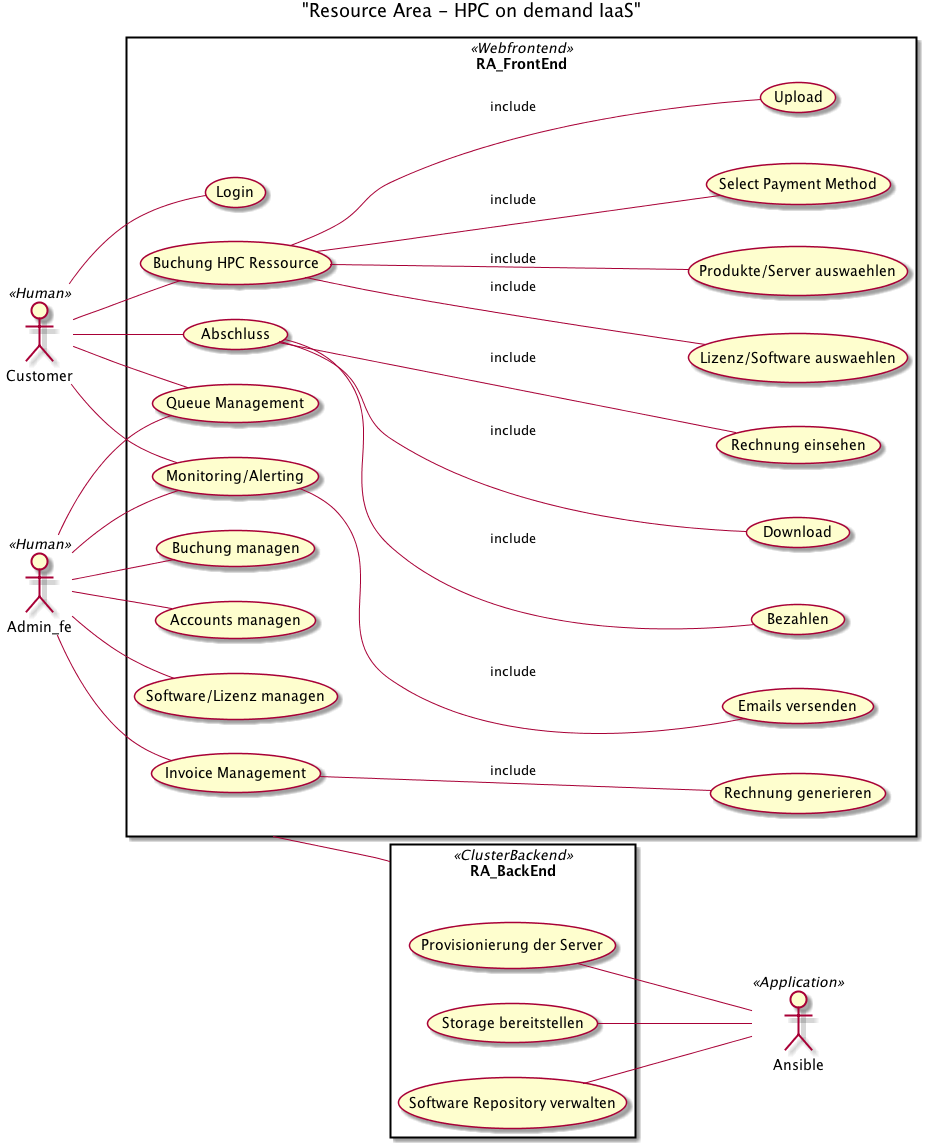

The diagram above was rendered by PlantUML. Its source (embedded in the PNG):
@startuml
title "Resource Area - HPC on demand IaaS"

left to right direction

actor Customer <<Human>>
actor Admin_fe <<Human>>
actor Ansible as Admin_be <<Application>>

rectangle RA_BackEnd << ClusterBackend >>{
  usecase "Provisionierung der Server" as uc1ba
  usecase "Storage bereitstellen" as uc2ba
  usecase "Software Repository verwalten" as uc3ba
  (uc1ba) -- Admin_be
  (uc2ba) -- Admin_be
  (uc3ba) -- Admin_be

}


rectangle RA_FrontEnd << Webfrontend >>{
  usecase "Login" as fe_uc1
  Customer -- (fe_uc1)
   /''Admin_fe -- (fe_uc1)'/

  usecase "Buchung HPC Ressource" as fe_uc2
  Customer -- (fe_uc2)
  usecase "Upload" as fe_uc5
  usecase "Download" as fe_uc6
  usecase "Lizenz/Software auswaehlen" as fe_uc9
  usecase "Produkte/Server auswaehlen" as fe_uc4
  fe_uc2 -- (fe_uc5) :include
  fe_uc2 -- (fe_uc9) :include
  fe_uc2 -- (fe_uc4) :include
  fe_uc2 -- (fe_uc12) :include
  Customer -- (fe_uc8)

  usecase "Abschluss" as fe_uc13
  usecase "Rechnung einsehen" as fe_uc11a
  usecase "Bezahlen" as fe_uc11c
  Customer -- (fe_uc13)
  fe_uc13 -- (fe_uc6) :include
  fe_uc13 -- fe_uc11a :include
  fe_uc13 -- fe_uc11c :include


  usecase "Queue Management" as fe_uc20
  Customer -- fe_uc20
  Admin_fe -- fe_uc20
  usecase "Buchung managen" as fe_uc3
  Admin_fe -- (fe_uc3)
  usecase "Accounts managen" as fe_uc7
  Admin_fe -- (fe_uc7)
   /''Admin_fe -- (fe_uc4)'/

  usecase "Monitoring/Alerting" as fe_uc8
  usecase "Emails versenden" as fe_uc8a
  fe_uc8 -- fe_uc8a :include
   /''Customer -- fe_uc8'/
  Admin_fe -- fe_uc8
  usecase "Software/Lizenz managen" as fe_uc10
  Admin_fe -- fe_uc10
   /''fe_uc10 -- fe_uc9
  fe_uc2 -- fe_uc3'/
   /''fe_uc10 -- fe_uc9'/
  usecase "Invoice Management" as fe_uc11
  Admin_fe -- fe_uc11

  usecase "Rechnung generieren" as fe_uc11b

  fe_uc11 -- fe_uc11b :include
  usecase "Select Payment Method" as fe_uc12

}

RA_FrontEnd -- RA_BackEnd


 /''package'/

@enduml